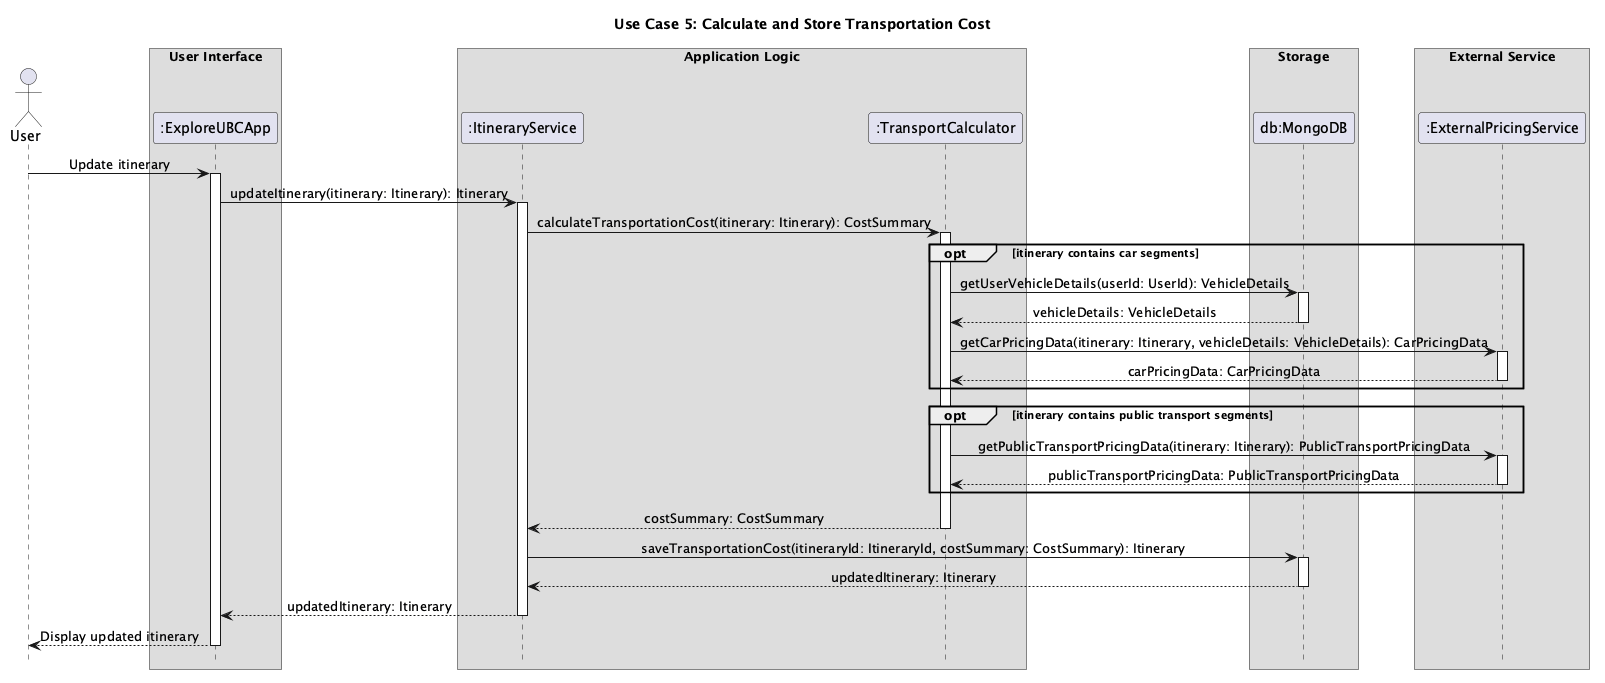

The diagram above was rendered by PlantUML. Its source (embedded in the PNG):
@startuml
title Use Case 5: Calculate and Store Transportation Cost

skinparam ArrowFontStyle plain
skinparam ParticipantStyle rectangle
skinparam Shadowing false
skinparam DefaultTextAlignment center
skinparam SequenceMessageAlign center
skinparam SequenceBoxFontSize 15
skinparam SequenceBoxPadding 0
skinparam FontName Arial
hide footbox

actor User

box "User Interface"
participant ":ExploreUBCApp" as App
end box

box "Application Logic"
participant ":ItineraryService" as ItineraryService
participant ":TransportCalculator" as Calculator
end box

box "Storage"
participant "db:MongoDB" as Database
end box

box "External Service"
participant ":ExternalPricingService" as ExternalService
end box

User -> App : Update itinerary
activate App
App -> ItineraryService : updateItinerary(itinerary: Itinerary): Itinerary
activate ItineraryService

ItineraryService -> Calculator : calculateTransportationCost(itinerary: Itinerary): CostSummary
activate Calculator

opt itinerary contains car segments
    Calculator -> Database : getUserVehicleDetails(userId: UserId): VehicleDetails
    activate Database
    Database --> Calculator : vehicleDetails: VehicleDetails
    deactivate Database

    Calculator -> ExternalService : getCarPricingData(itinerary: Itinerary, vehicleDetails: VehicleDetails): CarPricingData
    activate ExternalService
    ExternalService --> Calculator : carPricingData: CarPricingData
    deactivate ExternalService
end

opt itinerary contains public transport segments
    Calculator -> ExternalService : getPublicTransportPricingData(itinerary: Itinerary): PublicTransportPricingData
    activate ExternalService
    ExternalService --> Calculator : publicTransportPricingData: PublicTransportPricingData
    deactivate ExternalService
end

Calculator --> ItineraryService : costSummary: CostSummary
deactivate Calculator

ItineraryService -> Database : saveTransportationCost(itineraryId: ItineraryId, costSummary: CostSummary): Itinerary
activate Database
Database --> ItineraryService : updatedItinerary: Itinerary
deactivate Database

ItineraryService --> App : updatedItinerary: Itinerary
deactivate ItineraryService
App --> User : Display updated itinerary
deactivate App

@enduml